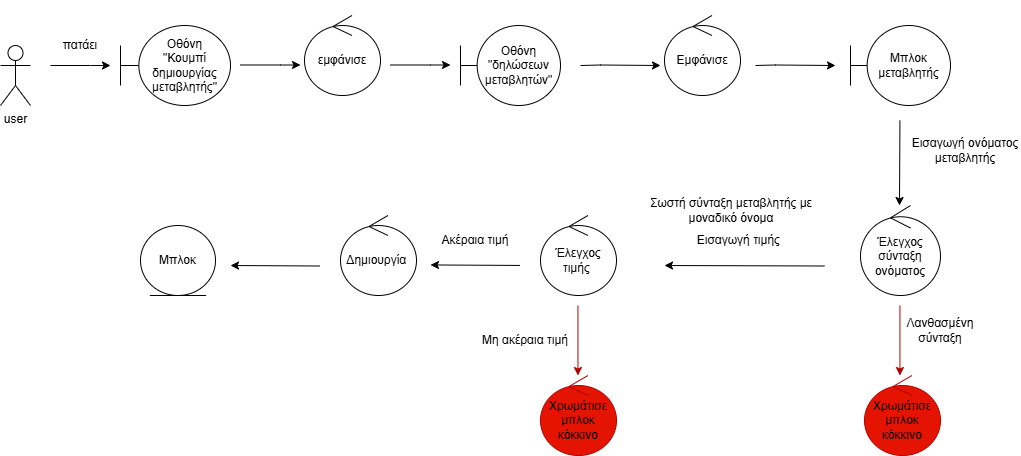

The diagram above was exported from draw.io. Its source (the exported page's mxGraphModel, read from the mxfile embedded in the PNG):
<mxGraphModel dx="1160" dy="671" grid="1" gridSize="10" guides="1" tooltips="1" connect="1" arrows="1" fold="1" page="1" pageScale="1" pageWidth="827" pageHeight="1169" math="0" shadow="0">
  <root>
    <mxCell id="0" />
    <mxCell id="1" parent="0" />
    <mxCell id="GyBztNxaLDIdDeylPmUG-1" value="user" style="shape=umlActor;verticalLabelPosition=bottom;verticalAlign=top;html=1;outlineConnect=0;" parent="1" vertex="1">
      <mxGeometry x="20" y="260" width="30" height="60" as="geometry" />
    </mxCell>
    <mxCell id="GyBztNxaLDIdDeylPmUG-2" value="Οθόνη&lt;div&gt;&quot;Κουμπί δημιουργίας μεταβλητής&quot;&lt;/div&gt;" style="shape=umlBoundary;whiteSpace=wrap;html=1;" parent="1" vertex="1">
      <mxGeometry x="140" y="240" width="110" height="80" as="geometry" />
    </mxCell>
    <mxCell id="GyBztNxaLDIdDeylPmUG-3" value="" style="endArrow=classic;html=1;rounded=0;" parent="1" edge="1">
      <mxGeometry width="50" height="50" relative="1" as="geometry">
        <mxPoint x="70" y="280" as="sourcePoint" />
        <mxPoint x="130" y="280" as="targetPoint" />
        <Array as="points">
          <mxPoint x="110" y="280" />
        </Array>
      </mxGeometry>
    </mxCell>
    <mxCell id="GyBztNxaLDIdDeylPmUG-4" value="πατά&lt;span style=&quot;background-color: transparent; color: light-dark(rgb(0, 0, 0), rgb(255, 255, 255));&quot;&gt;ει&lt;/span&gt;" style="text;html=1;align=center;verticalAlign=middle;whiteSpace=wrap;rounded=0;" parent="1" vertex="1">
      <mxGeometry x="70" y="245" width="60" height="30" as="geometry" />
    </mxCell>
    <mxCell id="GyBztNxaLDIdDeylPmUG-10" value="εμφάνισε" style="ellipse;shape=umlControl;whiteSpace=wrap;html=1;" parent="1" vertex="1">
      <mxGeometry x="324" y="230" width="76" height="80" as="geometry" />
    </mxCell>
    <mxCell id="GyBztNxaLDIdDeylPmUG-13" value="Οθόνη &quot;δηλώσεων μεταβλητών&quot;" style="shape=umlBoundary;whiteSpace=wrap;html=1;" parent="1" vertex="1">
      <mxGeometry x="480" y="240" width="100" height="80" as="geometry" />
    </mxCell>
    <mxCell id="GyBztNxaLDIdDeylPmUG-17" value="Έλεγχος&lt;div&gt;σύνταξη ονόματος&lt;/div&gt;" style="ellipse;shape=umlControl;whiteSpace=wrap;html=1;" parent="1" vertex="1">
      <mxGeometry x="880" y="420" width="80" height="90" as="geometry" />
    </mxCell>
    <mxCell id="-KExxRcBKjpJLsPC-0-x-5" value="" style="endArrow=classic;html=1;rounded=0;" edge="1" parent="1">
      <mxGeometry width="50" height="50" relative="1" as="geometry">
        <mxPoint x="260" y="279.5" as="sourcePoint" />
        <mxPoint x="320" y="279.5" as="targetPoint" />
        <Array as="points">
          <mxPoint x="300" y="279.5" />
        </Array>
      </mxGeometry>
    </mxCell>
    <mxCell id="-KExxRcBKjpJLsPC-0-x-6" value="&amp;nbsp;" style="text;html=1;align=center;verticalAlign=middle;whiteSpace=wrap;rounded=0;" vertex="1" parent="1">
      <mxGeometry x="70" y="215" width="60" height="30" as="geometry" />
    </mxCell>
    <mxCell id="-KExxRcBKjpJLsPC-0-x-8" value="" style="endArrow=classic;html=1;rounded=0;" edge="1" parent="1">
      <mxGeometry width="50" height="50" relative="1" as="geometry">
        <mxPoint x="600" y="280" as="sourcePoint" />
        <mxPoint x="680" y="280" as="targetPoint" />
        <Array as="points">
          <mxPoint x="620" y="279.5" />
        </Array>
      </mxGeometry>
    </mxCell>
    <mxCell id="-KExxRcBKjpJLsPC-0-x-10" value="&lt;span style=&quot;background-color: transparent; color: light-dark(rgb(0, 0, 0), rgb(255, 255, 255));&quot;&gt;Εισαγωγή ονόματος μεταβλητής&lt;/span&gt;" style="text;html=1;align=center;verticalAlign=middle;whiteSpace=wrap;rounded=0;" vertex="1" parent="1">
      <mxGeometry x="930" y="350" width="110" height="30" as="geometry" />
    </mxCell>
    <mxCell id="-KExxRcBKjpJLsPC-0-x-12" value="" style="endArrow=classic;html=1;rounded=0;" edge="1" parent="1">
      <mxGeometry width="50" height="50" relative="1" as="geometry">
        <mxPoint x="410" y="279.5" as="sourcePoint" />
        <mxPoint x="470" y="279.5" as="targetPoint" />
        <Array as="points">
          <mxPoint x="450" y="279.5" />
        </Array>
      </mxGeometry>
    </mxCell>
    <mxCell id="-KExxRcBKjpJLsPC-0-x-13" value="Εμφάνισε" style="ellipse;shape=umlControl;whiteSpace=wrap;html=1;" vertex="1" parent="1">
      <mxGeometry x="684" y="230" width="76" height="80" as="geometry" />
    </mxCell>
    <mxCell id="-KExxRcBKjpJLsPC-0-x-14" value="" style="endArrow=classic;html=1;rounded=0;" edge="1" parent="1">
      <mxGeometry width="50" height="50" relative="1" as="geometry">
        <mxPoint x="775" y="280" as="sourcePoint" />
        <mxPoint x="855" y="280" as="targetPoint" />
        <Array as="points">
          <mxPoint x="795" y="279.5" />
        </Array>
      </mxGeometry>
    </mxCell>
    <mxCell id="-KExxRcBKjpJLsPC-0-x-15" value="Μπλοκ μεταβλητής" style="shape=umlBoundary;whiteSpace=wrap;html=1;" vertex="1" parent="1">
      <mxGeometry x="870" y="240" width="100" height="80" as="geometry" />
    </mxCell>
    <mxCell id="-KExxRcBKjpJLsPC-0-x-16" value="" style="endArrow=classic;html=1;rounded=0;" edge="1" parent="1">
      <mxGeometry width="50" height="50" relative="1" as="geometry">
        <mxPoint x="919.44" y="335" as="sourcePoint" />
        <mxPoint x="919" y="420" as="targetPoint" />
        <Array as="points" />
      </mxGeometry>
    </mxCell>
    <mxCell id="-KExxRcBKjpJLsPC-0-x-17" value="" style="endArrow=classic;html=1;rounded=0;" edge="1" parent="1">
      <mxGeometry width="50" height="50" relative="1" as="geometry">
        <mxPoint x="844" y="480.5" as="sourcePoint" />
        <mxPoint x="684" y="480" as="targetPoint" />
        <Array as="points" />
      </mxGeometry>
    </mxCell>
    <mxCell id="Xc5CA4eQrywCfXkyVunY-1" value="Εισαγωγή τιμής&amp;nbsp;" style="text;html=1;align=center;verticalAlign=middle;whiteSpace=wrap;rounded=0;" vertex="1" parent="1">
      <mxGeometry x="710" y="440" width="100" height="30" as="geometry" />
    </mxCell>
    <mxCell id="Xc5CA4eQrywCfXkyVunY-2" value="Έλεγχος τιμής&amp;nbsp;" style="ellipse;shape=umlControl;whiteSpace=wrap;html=1;" vertex="1" parent="1">
      <mxGeometry x="560" y="430" width="76" height="80" as="geometry" />
    </mxCell>
    <mxCell id="Xc5CA4eQrywCfXkyVunY-3" value="" style="endArrow=classic;html=1;rounded=0;" edge="1" parent="1">
      <mxGeometry width="50" height="50" relative="1" as="geometry">
        <mxPoint x="539.5" y="479.94" as="sourcePoint" />
        <mxPoint x="450" y="479.44" as="targetPoint" />
        <Array as="points" />
      </mxGeometry>
    </mxCell>
    <mxCell id="Xc5CA4eQrywCfXkyVunY-4" value="Δημιουργία&amp;nbsp;" style="ellipse;shape=umlControl;whiteSpace=wrap;html=1;" vertex="1" parent="1">
      <mxGeometry x="360" y="430" width="76" height="80" as="geometry" />
    </mxCell>
    <mxCell id="Xc5CA4eQrywCfXkyVunY-5" value="" style="endArrow=classic;html=1;rounded=0;fillColor=#e51400;strokeColor=#B20000;" edge="1" parent="1">
      <mxGeometry width="50" height="50" relative="1" as="geometry">
        <mxPoint x="919.44" y="520" as="sourcePoint" />
        <mxPoint x="919.44" y="590" as="targetPoint" />
        <Array as="points" />
      </mxGeometry>
    </mxCell>
    <mxCell id="Xc5CA4eQrywCfXkyVunY-6" value="Σωστή σύνταξη μεταβλητής με μοναδικό όνομα" style="text;html=1;align=center;verticalAlign=middle;whiteSpace=wrap;rounded=0;" vertex="1" parent="1">
      <mxGeometry x="646" y="410" width="210" height="30" as="geometry" />
    </mxCell>
    <mxCell id="Xc5CA4eQrywCfXkyVunY-8" value="Λανθασμένη σύνταξη" style="text;html=1;align=center;verticalAlign=middle;whiteSpace=wrap;rounded=0;" vertex="1" parent="1">
      <mxGeometry x="930" y="530" width="60" height="30" as="geometry" />
    </mxCell>
    <mxCell id="Xc5CA4eQrywCfXkyVunY-11" value="Ακέραια τιμή" style="text;html=1;align=center;verticalAlign=middle;whiteSpace=wrap;rounded=0;" vertex="1" parent="1">
      <mxGeometry x="450" y="440" width="90" height="30" as="geometry" />
    </mxCell>
    <mxCell id="Xc5CA4eQrywCfXkyVunY-12" value="&lt;font style=&quot;color: rgb(0, 0, 0);&quot;&gt;Χρωμάτισε μπλοκ κόκκινο&lt;/font&gt;" style="ellipse;shape=umlControl;whiteSpace=wrap;html=1;fillColor=#e51400;fontColor=#ffffff;strokeColor=#B20000;" vertex="1" parent="1">
      <mxGeometry x="884" y="590" width="76" height="80" as="geometry" />
    </mxCell>
    <mxCell id="Xc5CA4eQrywCfXkyVunY-13" value="" style="endArrow=classic;html=1;rounded=0;fillColor=#e51400;strokeColor=#B20000;" edge="1" parent="1">
      <mxGeometry width="50" height="50" relative="1" as="geometry">
        <mxPoint x="597.44" y="520" as="sourcePoint" />
        <mxPoint x="597.44" y="590" as="targetPoint" />
        <Array as="points" />
      </mxGeometry>
    </mxCell>
    <mxCell id="Xc5CA4eQrywCfXkyVunY-14" value="&lt;font style=&quot;color: rgb(0, 0, 0);&quot;&gt;Χρωμάτισε μπλοκ κόκκινο&lt;/font&gt;" style="ellipse;shape=umlControl;whiteSpace=wrap;html=1;fillColor=#e51400;fontColor=#ffffff;strokeColor=#B20000;" vertex="1" parent="1">
      <mxGeometry x="560" y="590" width="76" height="80" as="geometry" />
    </mxCell>
    <mxCell id="Xc5CA4eQrywCfXkyVunY-15" value="Μη ακέραια τιμή" style="text;html=1;align=center;verticalAlign=middle;whiteSpace=wrap;rounded=0;" vertex="1" parent="1">
      <mxGeometry x="500" y="540" width="90" height="30" as="geometry" />
    </mxCell>
    <mxCell id="Xc5CA4eQrywCfXkyVunY-17" value="" style="endArrow=classic;html=1;rounded=0;" edge="1" parent="1">
      <mxGeometry width="50" height="50" relative="1" as="geometry">
        <mxPoint x="339.5" y="480.5" as="sourcePoint" />
        <mxPoint x="250" y="480" as="targetPoint" />
        <Array as="points" />
      </mxGeometry>
    </mxCell>
    <mxCell id="Xc5CA4eQrywCfXkyVunY-20" value="Μπλοκ" style="ellipse;shape=umlEntity;whiteSpace=wrap;html=1;" vertex="1" parent="1">
      <mxGeometry x="160" y="440" width="75" height="70" as="geometry" />
    </mxCell>
  </root>
</mxGraphModel>